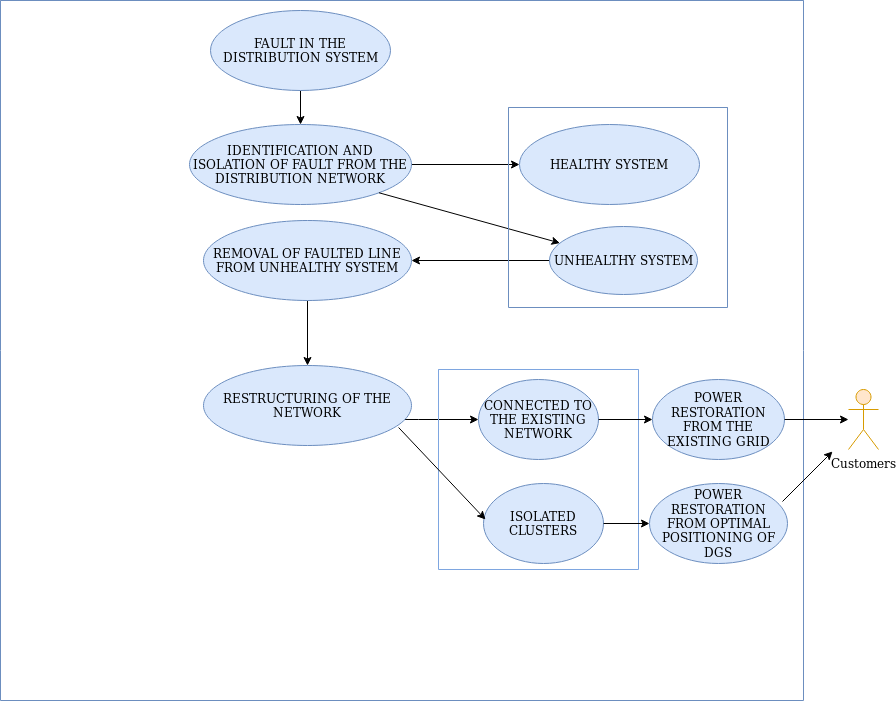

The diagram above was exported from draw.io. Its source (the exported page's mxGraphModel, read from the mxfile embedded in the PNG):
<mxGraphModel dx="811" dy="464" grid="0" gridSize="10" guides="1" tooltips="1" connect="1" arrows="1" fold="1" page="0" pageScale="1" pageWidth="850" pageHeight="1100" math="0" shadow="0">
  <root>
    <mxCell id="0" />
    <mxCell id="1" parent="0" />
    <mxCell id="FG_XNxaFN-uI8dwNR-w8-1" value="" style="swimlane;startSize=0;fillColor=#dae8fc;strokeColor=#6c8ebf;" vertex="1" parent="1">
      <mxGeometry x="73" y="208" width="803" height="700" as="geometry">
        <mxRectangle x="150" y="270" width="50" height="44" as="alternateBounds" />
      </mxGeometry>
    </mxCell>
    <mxCell id="FG_XNxaFN-uI8dwNR-w8-4" value="" style="edgeStyle=orthogonalEdgeStyle;rounded=0;orthogonalLoop=1;jettySize=auto;html=1;" edge="1" parent="FG_XNxaFN-uI8dwNR-w8-1" source="FG_XNxaFN-uI8dwNR-w8-2" target="FG_XNxaFN-uI8dwNR-w8-3">
      <mxGeometry relative="1" as="geometry" />
    </mxCell>
    <mxCell id="FG_XNxaFN-uI8dwNR-w8-2" value="FAULT IN THE DISTRIBUTION SYSTEM" style="ellipse;whiteSpace=wrap;html=1;fillColor=#dae8fc;strokeColor=#6c8ebf;" vertex="1" parent="FG_XNxaFN-uI8dwNR-w8-1">
      <mxGeometry x="210" y="10" width="180" height="80" as="geometry" />
    </mxCell>
    <mxCell id="FG_XNxaFN-uI8dwNR-w8-29" value="" style="edgeStyle=orthogonalEdgeStyle;rounded=0;orthogonalLoop=1;jettySize=auto;html=1;" edge="1" parent="FG_XNxaFN-uI8dwNR-w8-1" source="FG_XNxaFN-uI8dwNR-w8-3" target="FG_XNxaFN-uI8dwNR-w8-28">
      <mxGeometry relative="1" as="geometry" />
    </mxCell>
    <mxCell id="FG_XNxaFN-uI8dwNR-w8-3" value="IDENTIFICATION AND ISOLATION OF FAULT FROM THE DISTRIBUTION NETWORK" style="ellipse;whiteSpace=wrap;html=1;fillColor=#dae8fc;strokeColor=#6c8ebf;" vertex="1" parent="FG_XNxaFN-uI8dwNR-w8-1">
      <mxGeometry x="189" y="124" width="222" height="80" as="geometry" />
    </mxCell>
    <mxCell id="FG_XNxaFN-uI8dwNR-w8-35" value="" style="edgeStyle=orthogonalEdgeStyle;rounded=0;orthogonalLoop=1;jettySize=auto;html=1;" edge="1" parent="FG_XNxaFN-uI8dwNR-w8-1" source="FG_XNxaFN-uI8dwNR-w8-16" target="FG_XNxaFN-uI8dwNR-w8-34">
      <mxGeometry relative="1" as="geometry" />
    </mxCell>
    <mxCell id="FG_XNxaFN-uI8dwNR-w8-16" value="REMOVAL OF FAULTED LINE FROM UNHEALTHY SYSTEM" style="ellipse;whiteSpace=wrap;html=1;fillColor=#dae8fc;strokeColor=#6c8ebf;" vertex="1" parent="FG_XNxaFN-uI8dwNR-w8-1">
      <mxGeometry x="203" y="220" width="208" height="80" as="geometry" />
    </mxCell>
    <mxCell id="FG_XNxaFN-uI8dwNR-w8-31" value="" style="endArrow=classic;html=1;exitX=1;exitY=1;exitDx=0;exitDy=0;" edge="1" parent="FG_XNxaFN-uI8dwNR-w8-1" source="FG_XNxaFN-uI8dwNR-w8-3" target="FG_XNxaFN-uI8dwNR-w8-32">
      <mxGeometry width="50" height="50" relative="1" as="geometry">
        <mxPoint x="369" y="230" as="sourcePoint" />
        <mxPoint x="419" y="180" as="targetPoint" />
      </mxGeometry>
    </mxCell>
    <mxCell id="FG_XNxaFN-uI8dwNR-w8-41" style="edgeStyle=orthogonalEdgeStyle;rounded=0;orthogonalLoop=1;jettySize=auto;html=1;" edge="1" parent="FG_XNxaFN-uI8dwNR-w8-1" source="FG_XNxaFN-uI8dwNR-w8-34" target="FG_XNxaFN-uI8dwNR-w8-39">
      <mxGeometry relative="1" as="geometry">
        <Array as="points">
          <mxPoint x="418" y="419" />
          <mxPoint x="418" y="419" />
        </Array>
      </mxGeometry>
    </mxCell>
    <mxCell id="FG_XNxaFN-uI8dwNR-w8-34" value="RESTRUCTURING OF THE NETWORK" style="ellipse;whiteSpace=wrap;html=1;fillColor=#dae8fc;strokeColor=#6c8ebf;" vertex="1" parent="FG_XNxaFN-uI8dwNR-w8-1">
      <mxGeometry x="203" y="365" width="208" height="80" as="geometry" />
    </mxCell>
    <mxCell id="FG_XNxaFN-uI8dwNR-w8-38" value="" style="swimlane;startSize=0;rounded=1;fillColor=#7EA6E0;strokeColor=#7EA6E0;" vertex="1" parent="FG_XNxaFN-uI8dwNR-w8-1">
      <mxGeometry x="438" y="369" width="200" height="200" as="geometry" />
    </mxCell>
    <mxCell id="FG_XNxaFN-uI8dwNR-w8-39" value="CONNECTED TO THE EXISTING NETWORK" style="ellipse;whiteSpace=wrap;html=1;fillColor=#dae8fc;strokeColor=#6c8ebf;" vertex="1" parent="FG_XNxaFN-uI8dwNR-w8-38">
      <mxGeometry x="40" y="10" width="120" height="80" as="geometry" />
    </mxCell>
    <mxCell id="FG_XNxaFN-uI8dwNR-w8-40" value="ISOLATED CLUSTERS" style="ellipse;whiteSpace=wrap;html=1;fillColor=#dae8fc;strokeColor=#6c8ebf;" vertex="1" parent="FG_XNxaFN-uI8dwNR-w8-38">
      <mxGeometry x="45" y="114" width="120" height="80" as="geometry" />
    </mxCell>
    <mxCell id="FG_XNxaFN-uI8dwNR-w8-42" value="" style="endArrow=classic;html=1;exitX=0.938;exitY=0.775;exitDx=0;exitDy=0;exitPerimeter=0;" edge="1" parent="FG_XNxaFN-uI8dwNR-w8-1" source="FG_XNxaFN-uI8dwNR-w8-34">
      <mxGeometry width="50" height="50" relative="1" as="geometry">
        <mxPoint x="435" y="569" as="sourcePoint" />
        <mxPoint x="485" y="519" as="targetPoint" />
      </mxGeometry>
    </mxCell>
    <mxCell id="FG_XNxaFN-uI8dwNR-w8-43" value="POWER RESTORATION FROM THE EXISTING GRID" style="ellipse;whiteSpace=wrap;html=1;fillColor=#dae8fc;strokeColor=#6c8ebf;" vertex="1" parent="FG_XNxaFN-uI8dwNR-w8-1">
      <mxGeometry x="652" y="379" width="132" height="80" as="geometry" />
    </mxCell>
    <mxCell id="FG_XNxaFN-uI8dwNR-w8-44" value="" style="edgeStyle=orthogonalEdgeStyle;rounded=0;orthogonalLoop=1;jettySize=auto;html=1;" edge="1" parent="FG_XNxaFN-uI8dwNR-w8-1" source="FG_XNxaFN-uI8dwNR-w8-39" target="FG_XNxaFN-uI8dwNR-w8-43">
      <mxGeometry relative="1" as="geometry" />
    </mxCell>
    <mxCell id="FG_XNxaFN-uI8dwNR-w8-45" value="POWER RESTORATION FROM OPTIMAL POSITIONING OF DGS" style="ellipse;whiteSpace=wrap;html=1;fillColor=#dae8fc;strokeColor=#6c8ebf;" vertex="1" parent="FG_XNxaFN-uI8dwNR-w8-1">
      <mxGeometry x="649" y="483" width="138" height="80" as="geometry" />
    </mxCell>
    <mxCell id="FG_XNxaFN-uI8dwNR-w8-46" value="" style="edgeStyle=orthogonalEdgeStyle;rounded=0;orthogonalLoop=1;jettySize=auto;html=1;" edge="1" parent="FG_XNxaFN-uI8dwNR-w8-1" source="FG_XNxaFN-uI8dwNR-w8-40" target="FG_XNxaFN-uI8dwNR-w8-45">
      <mxGeometry relative="1" as="geometry" />
    </mxCell>
    <mxCell id="FG_XNxaFN-uI8dwNR-w8-47" value="" style="edgeStyle=orthogonalEdgeStyle;rounded=0;orthogonalLoop=1;jettySize=auto;html=1;" edge="1" parent="FG_XNxaFN-uI8dwNR-w8-1" source="FG_XNxaFN-uI8dwNR-w8-32" target="FG_XNxaFN-uI8dwNR-w8-16">
      <mxGeometry relative="1" as="geometry" />
    </mxCell>
    <mxCell id="FG_XNxaFN-uI8dwNR-w8-27" value="" style="swimlane;startSize=0;fillColor=#dae8fc;strokeColor=#6c8ebf;" vertex="1" parent="FG_XNxaFN-uI8dwNR-w8-1">
      <mxGeometry x="508" y="107" width="219" height="200" as="geometry" />
    </mxCell>
    <mxCell id="FG_XNxaFN-uI8dwNR-w8-28" value="HEALTHY SYSTEM" style="ellipse;whiteSpace=wrap;html=1;fillColor=#dae8fc;strokeColor=#6c8ebf;" vertex="1" parent="FG_XNxaFN-uI8dwNR-w8-27">
      <mxGeometry x="11" y="17" width="180" height="80" as="geometry" />
    </mxCell>
    <mxCell id="FG_XNxaFN-uI8dwNR-w8-32" value="UNHEALTHY SYSTEM" style="ellipse;whiteSpace=wrap;html=1;fillColor=#dae8fc;strokeColor=#6c8ebf;" vertex="1" parent="FG_XNxaFN-uI8dwNR-w8-27">
      <mxGeometry x="41" y="119" width="148" height="68" as="geometry" />
    </mxCell>
    <mxCell id="FG_XNxaFN-uI8dwNR-w8-50" value="" style="endArrow=classic;html=1;" edge="1" parent="FG_XNxaFN-uI8dwNR-w8-1">
      <mxGeometry width="50" height="50" relative="1" as="geometry">
        <mxPoint x="782" y="501" as="sourcePoint" />
        <mxPoint x="832" y="451" as="targetPoint" />
      </mxGeometry>
    </mxCell>
    <mxCell id="FG_XNxaFN-uI8dwNR-w8-48" value="Customers" style="shape=umlActor;verticalLabelPosition=bottom;verticalAlign=top;html=1;outlineConnect=0;fillColor=#ffe6cc;strokeColor=#d79b00;" vertex="1" parent="1">
      <mxGeometry x="921" y="597" width="30" height="60" as="geometry" />
    </mxCell>
    <mxCell id="FG_XNxaFN-uI8dwNR-w8-49" value="" style="edgeStyle=orthogonalEdgeStyle;rounded=0;orthogonalLoop=1;jettySize=auto;html=1;" edge="1" parent="1" source="FG_XNxaFN-uI8dwNR-w8-43" target="FG_XNxaFN-uI8dwNR-w8-48">
      <mxGeometry relative="1" as="geometry" />
    </mxCell>
  </root>
</mxGraphModel>